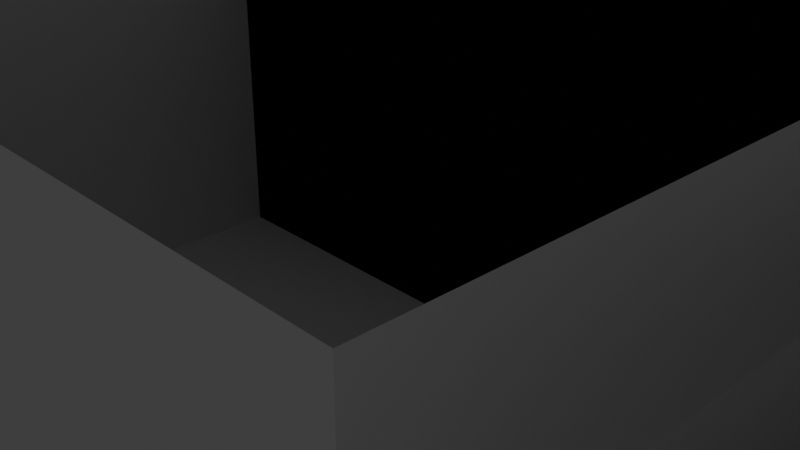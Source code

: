 # Source: map_try.blend  (saved by Blender 3.4.6; exported with 4.5.12 LTS)
import bpy
from mathutils import Matrix  # noqa: F401  (used for matrix-valued properties, if any)

bpy.ops.wm.read_factory_settings(use_empty=True)
scene = bpy.context.scene
scene.name = 'Scene'

# ---- collections
col_collection = bpy.data.collections.new('Collection'); scene.collection.children.link(col_collection)
col_map = bpy.data.collections.new('MAP'); scene.collection.children.link(col_map)

# ---- world
world_world = bpy.data.worlds.new('World'); scene.world = world_world
world_world.use_nodes = True; world_world.node_tree.nodes.clear()
_N = world_world.node_tree.nodes; _L = world_world.node_tree.links
n0 = _N.new('ShaderNodeOutputWorld'); n0.name = 'World Output'; n0.location = (300, 300)
n1 = _N.new('ShaderNodeBackground'); n1.name = 'Background'; n1.location = (10, 300)
n1.inputs[0].default_value = (0.05088, 0.05088, 0.05088, 1.0)
_L.new(n1.outputs[0], n0.inputs[0])
n0.is_active_output = True
world_world.color = (0.05088, 0.05088, 0.05088)
world_world.use_sun_shadow = False
world_world.sun_shadow_jitter_overblur = 0.0

# ---- cameras
cam_camera = bpy.data.cameras.new('Camera')
cam_camera.clip_end = 100.0
cam_camera.ortho_scale = 7.314

# ---- lights
light_light = bpy.data.lights.new('Light', 'POINT')
light_light.transmission_factor = 0.0
light_light.energy = 1000.0
light_light.shadow_soft_size = 0.1
light_light.shadow_maximum_resolution = 0.006
light_light.use_absolute_resolution = True

# ---- meshes
me_cube_001 = bpy.data.meshes.new('Cube.001')
me_cube_001.from_pydata([(-11.0, -1.0, 0.0), (-11.0, -1.0, 2.0), (-11.0, 1.0, 0.0), (-11.0, 1.0, 2.0), (6.0, -1.0, 0.0), (6.0, -1.0, 2.0), (6.0, 1.0, 0.0), (6.0, 1.0, 2.0), (-9.0, 1.0, 0.0), (-9.0, 1.0, 2.0), (-11.0, 1.0, 0.0), (-11.0, 1.0, 2.0), (-9.0, 3.0, 0.0), (-9.0, 3.0, 2.0), (-11.0, 3.0, 0.0), (-11.0, 3.0, 2.0)], [], [(0, 2, 3, 1), (2, 6, 7, 3), (6, 4, 5, 7), (4, 0, 1, 5), (2, 0, 4, 6), (8, 10, 11, 9), (10, 14, 15, 11), (14, 12, 13, 15), (12, 8, 9, 13), (10, 8, 12, 14)])
_uv = me_cube_001.uv_layers.new(name='UVMap')
_uv.uv.foreach_set('vector', [0.375, 0.0, 0.375, 0.25, 0.625, 0.25, 0.625, 0.0, 0.375, 0.25, 0.375, 0.5, 0.625, 0.5, 0.625, 0.25, 0.375, 0.5, 0.375, 0.75, 0.625, 0.75, 0.625, 0.5, 0.375, 0.75, 0.375, 1.0, 0.625, 1.0, 0.625, 0.75, 0.125, 0.5, 0.125, 0.75, 0.375, 0.75, 0.375, 0.5, 0.375, 0.0, 0.375, 0.25, 0.625, 0.25, 0.625, 0.0, 0.375, 0.25, 0.375, 0.5, 0.625, 0.5, 0.625, 0.25, 0.375, 0.5, 0.375, 0.75, 0.625, 0.75, 0.625, 0.5, 0.375, 0.75, 0.375, 1.0, 0.625, 1.0, 0.625, 0.75, 0.125, 0.5, 0.125, 0.75, 0.375, 0.75, 0.375, 0.5])
me_cube_001.update()
me_cube_002 = bpy.data.meshes.new('Cube.002')
me_cube_002.from_pydata([(-8.0, -5.0, 0.0), (-8.0, -5.0, 2.0), (-8.0, -1.0, 0.0), (-8.0, -1.0, 2.0), (-2.0, -5.0, 0.0), (-2.0, -5.0, 2.0), (-2.0, -1.0, 0.0), (-2.0, -1.0, 2.0), (-1.0, -5.0, 0.0), (-1.0, -5.0, 2.0), (-1.0, -1.0, 0.0), (-1.0, -1.0, 2.0), (5.0, -5.0, 0.0), (5.0, -5.0, 2.0), (5.0, -1.0, 0.0), (5.0, -1.0, 2.0), (-1.0, 1.0, 0.0), (-1.0, 1.0, 2.0), (-1.0, 5.0, 0.0), (-1.0, 5.0, 2.0), (5.0, 1.0, 0.0), (5.0, 1.0, 2.0), (5.0, 5.0, 0.0), (5.0, 5.0, 2.0), (-8.0, 1.0, 0.0), (-8.0, 1.0, 2.0), (-8.0, 5.0, 0.0), (-8.0, 5.0, 2.0), (-2.0, 1.0, 0.0), (-2.0, 1.0, 2.0), (-2.0, 5.0, 0.0), (-2.0, 5.0, 2.0), (18.0, -5.0, 0.0), (18.0, -5.0, 2.0), (18.0, -1.0, 0.0), (18.0, -1.0, 2.0), (24.0, -5.0, 0.0), (24.0, -5.0, 2.0), (24.0, -1.0, 0.0), (24.0, -1.0, 2.0), (18.0, 1.0, 0.0), (18.0, 1.0, 2.0), (18.0, 5.0, 0.0), (18.0, 5.0, 2.0), (24.0, 1.0, 0.0), (24.0, 1.0, 2.0), (24.0, 5.0, 0.0), (24.0, 5.0, 2.0), (26.0, 0.0, 0.0), (26.0, 0.0, 2.0), (30.0, 2.384e-07, 0.0), (30.0, 2.384e-07, 2.0), (26.0, -6.0, 0.0), (26.0, -6.0, 2.0), (30.0, -6.0, 0.0), (30.0, -6.0, 2.0), (26.0, 7.0, 0.0), (26.0, 7.0, 2.0), (30.0, 7.0, 0.0), (30.0, 7.0, 2.0), (26.0, 1.0, 0.0), (26.0, 1.0, 2.0), (30.0, 1.0, 0.0), (30.0, 1.0, 2.0)], [], [(0, 2, 3, 1), (2, 6, 7, 3), (6, 4, 5, 7), (4, 0, 1, 5), (2, 0, 4, 6), (8, 10, 11, 9), (10, 14, 15, 11), (14, 12, 13, 15), (12, 8, 9, 13), (10, 8, 12, 14), (16, 18, 19, 17), (18, 22, 23, 19), (22, 20, 21, 23), (20, 16, 17, 21), (18, 16, 20, 22), (24, 26, 27, 25), (26, 30, 31, 27), (30, 28, 29, 31), (28, 24, 25, 29), (26, 24, 28, 30), (32, 34, 35, 33), (34, 38, 39, 35), (38, 36, 37, 39), (36, 32, 33, 37), (34, 32, 36, 38), (40, 42, 43, 41), (42, 46, 47, 43), (46, 44, 45, 47), (44, 40, 41, 45), (42, 40, 44, 46), (48, 50, 51, 49), (50, 54, 55, 51), (54, 52, 53, 55), (52, 48, 49, 53), (50, 48, 52, 54), (56, 58, 59, 57), (58, 62, 63, 59), (62, 60, 61, 63), (60, 56, 57, 61), (58, 56, 60, 62)])
_uv = me_cube_002.uv_layers.new(name='UVMap')
_uv.uv.foreach_set('vector', [0.375, 0.0, 0.375, 0.25, 0.625, 0.25, 0.625, 0.0, 0.375, 0.25, 0.375, 0.5, 0.625, 0.5, 0.625, 0.25, 0.375, 0.5, 0.375, 0.75, 0.625, 0.75, 0.625, 0.5, 0.375, 0.75, 0.375, 1.0, 0.625, 1.0, 0.625, 0.75, 0.125, 0.5, 0.125, 0.75, 0.375, 0.75, 0.375, 0.5, 0.375, 0.0, 0.375, 0.25, 0.625, 0.25, 0.625, 0.0, 0.375, 0.25, 0.375, 0.5, 0.625, 0.5, 0.625, 0.25, 0.375, 0.5, 0.375, 0.75, 0.625, 0.75, 0.625, 0.5, 0.375, 0.75, 0.375, 1.0, 0.625, 1.0, 0.625, 0.75, 0.125, 0.5, 0.125, 0.75, 0.375, 0.75, 0.375, 0.5, 0.375, 0.0, 0.375, 0.25, 0.625, 0.25, 0.625, 0.0, 0.375, 0.25, 0.375, 0.5, 0.625, 0.5, 0.625, 0.25, 0.375, 0.5, 0.375, 0.75, 0.625, 0.75, 0.625, 0.5, 0.375, 0.75, 0.375, 1.0, 0.625, 1.0, 0.625, 0.75, 0.125, 0.5, 0.125, 0.75, 0.375, 0.75, 0.375, 0.5, 0.375, 0.0, 0.375, 0.25, 0.625, 0.25, 0.625, 0.0, 0.375, 0.25, 0.375, 0.5, 0.625, 0.5, 0.625, 0.25, 0.375, 0.5, 0.375, 0.75, 0.625, 0.75, 0.625, 0.5, 0.375, 0.75, 0.375, 1.0, 0.625, 1.0, 0.625, 0.75, 0.125, 0.5, 0.125, 0.75, 0.375, 0.75, 0.375, 0.5, 0.375, 0.0, 0.375, 0.25, 0.625, 0.25, 0.625, 0.0, 0.375, 0.25, 0.375, 0.5, 0.625, 0.5, 0.625, 0.25, 0.375, 0.5, 0.375, 0.75, 0.625, 0.75, 0.625, 0.5, 0.375, 0.75, 0.375, 1.0, 0.625, 1.0, 0.625, 0.75, 0.125, 0.5, 0.125, 0.75, 0.375, 0.75, 0.375, 0.5, 0.375, 0.0, 0.375, 0.25, 0.625, 0.25, 0.625, 0.0, 0.375, 0.25, 0.375, 0.5, 0.625, 0.5, 0.625, 0.25, 0.375, 0.5, 0.375, 0.75, 0.625, 0.75, 0.625, 0.5, 0.375, 0.75, 0.375, 1.0, 0.625, 1.0, 0.625, 0.75, 0.125, 0.5, 0.125, 0.75, 0.375, 0.75, 0.375, 0.5, 0.375, 0.0, 0.375, 0.25, 0.625, 0.25, 0.625, 0.0, 0.375, 0.25, 0.375, 0.5, 0.625, 0.5, 0.625, 0.25, 0.375, 0.5, 0.375, 0.75, 0.625, 0.75, 0.625, 0.5, 0.375, 0.75, 0.375, 1.0, 0.625, 1.0, 0.625, 0.75, 0.125, 0.5, 0.125, 0.75, 0.375, 0.75, 0.375, 0.5, 0.375, 0.0, 0.375, 0.25, 0.625, 0.25, 0.625, 0.0, 0.375, 0.25, 0.375, 0.5, 0.625, 0.5, 0.625, 0.25, 0.375, 0.5, 0.375, 0.75, 0.625, 0.75, 0.625, 0.5, 0.375, 0.75, 0.375, 1.0, 0.625, 1.0, 0.625, 0.75, 0.125, 0.5, 0.125, 0.75, 0.375, 0.75, 0.375, 0.5])
me_cube_002.update()
me_cube_003 = bpy.data.meshes.new('Cube.003')
me_cube_003.from_pydata([(6.0, 5.0, 0.0), (6.0, 5.0, 2.0), (8.0, 5.0, 0.0), (8.0, 5.0, 2.0), (6.0, -5.0, 0.0), (6.0, -5.0, 2.0), (8.0, -5.0, 0.0), (8.0, -5.0, 2.0), (16.0, 5.0, 0.0), (16.0, 5.0, 2.0), (16.0, 3.0, 0.0), (16.0, 3.0, 2.0), (8.0, 5.0, 0.0), (8.0, 5.0, 2.0), (8.0, 3.0, 0.0), (8.0, 3.0, 2.0), (16.0, -3.0, 0.0), (16.0, -3.0, 2.0), (16.0, -5.0, 0.0), (16.0, -5.0, 2.0), (8.0, -3.0, 0.0), (8.0, -3.0, 2.0), (8.0, -5.0, 0.0), (8.0, -5.0, 2.0), (16.0, 7.0, 0.0), (16.0, 7.0, 2.0), (18.0, 7.0, 0.0), (18.0, 7.0, 2.0), (16.0, -7.0, 0.0), (16.0, -7.0, 2.0), (18.0, -7.0, 0.0), (18.0, -7.0, 2.0), (24.0, 7.0, 0.0), (24.0, 7.0, 2.0), (24.0, 5.0, 0.0), (24.0, 5.0, 2.0), (18.0, 7.0, 0.0), (18.0, 7.0, 2.0), (18.0, 5.0, 0.0), (18.0, 5.0, 2.0), (24.0, -5.0, 0.0), (24.0, -5.0, 2.0), (24.0, -7.0, 0.0), (24.0, -7.0, 2.0), (18.0, -5.0, 0.0), (18.0, -5.0, 2.0), (18.0, -7.0, 0.0), (18.0, -7.0, 2.0), (24.0, 1.0, 0.0), (24.0, 1.0, 2.0), (24.0, -1.0, 0.0), (24.0, -1.0, 2.0), (18.0, 1.0, 0.0), (18.0, 1.0, 2.0), (18.0, -1.0, 0.0), (18.0, -1.0, 2.0), (24.0, 7.0, 0.0), (24.0, 7.0, 2.0), (26.0, 7.0, 0.0), (26.0, 7.0, 2.0), (24.0, -7.0, 0.0), (24.0, -7.0, 2.0), (26.0, -7.0, 0.0), (26.0, -7.0, 2.0), (21.0, 21.0, 0.0), (21.0, 21.0, 2.0), (23.0, 21.0, 0.0), (23.0, 21.0, 2.0), (21.0, 7.0, 0.0), (21.0, 7.0, 2.0), (23.0, 7.0, 0.0), (23.0, 7.0, 2.0), (21.0, -7.0, 0.0), (21.0, -7.0, 2.0), (23.0, -7.0, 0.0), (23.0, -7.0, 2.0), (21.0, -21.0, 0.0), (21.0, -21.0, 2.0), (23.0, -21.0, 0.0), (23.0, -21.0, 2.0), (32.0, 20.0, 0.0), (32.0, 20.0, 2.0), (34.0, 20.0, 0.0), (34.0, 20.0, 2.0), (32.0, -20.0, 0.0), (32.0, -20.0, 2.0), (34.0, -20.0, 0.0), (34.0, -20.0, 2.0)], [], [(0, 2, 3, 1), (2, 6, 7, 3), (6, 4, 5, 7), (4, 0, 1, 5), (2, 0, 4, 6), (8, 10, 11, 9), (10, 14, 15, 11), (14, 12, 13, 15), (12, 8, 9, 13), (10, 8, 12, 14), (16, 18, 19, 17), (18, 22, 23, 19), (22, 20, 21, 23), (20, 16, 17, 21), (18, 16, 20, 22), (24, 26, 27, 25), (26, 30, 31, 27), (30, 28, 29, 31), (28, 24, 25, 29), (26, 24, 28, 30), (32, 34, 35, 33), (34, 38, 39, 35), (38, 36, 37, 39), (36, 32, 33, 37), (34, 32, 36, 38), (40, 42, 43, 41), (42, 46, 47, 43), (46, 44, 45, 47), (44, 40, 41, 45), (42, 40, 44, 46), (48, 50, 51, 49), (50, 54, 55, 51), (54, 52, 53, 55), (52, 48, 49, 53), (50, 48, 52, 54), (56, 58, 59, 57), (58, 62, 63, 59), (62, 60, 61, 63), (60, 56, 57, 61), (58, 56, 60, 62), (64, 66, 67, 65), (66, 70, 71, 67), (70, 68, 69, 71), (68, 64, 65, 69), (66, 64, 68, 70), (72, 74, 75, 73), (74, 78, 79, 75), (78, 76, 77, 79), (76, 72, 73, 77), (74, 72, 76, 78), (80, 82, 83, 81), (82, 86, 87, 83), (86, 84, 85, 87), (84, 80, 81, 85), (82, 80, 84, 86)])
_uv = me_cube_003.uv_layers.new(name='UVMap')
_uv.uv.foreach_set('vector', [0.375, 0.0, 0.375, 0.25, 0.625, 0.25, 0.625, 0.0, 0.375, 0.25, 0.375, 0.5, 0.625, 0.5, 0.625, 0.25, 0.375, 0.5, 0.375, 0.75, 0.625, 0.75, 0.625, 0.5, 0.375, 0.75, 0.375, 1.0, 0.625, 1.0, 0.625, 0.75, 0.125, 0.5, 0.125, 0.75, 0.375, 0.75, 0.375, 0.5, 0.375, 0.0, 0.375, 0.25, 0.625, 0.25, 0.625, 0.0, 0.375, 0.25, 0.375, 0.5, 0.625, 0.5, 0.625, 0.25, 0.375, 0.5, 0.375, 0.75, 0.625, 0.75, 0.625, 0.5, 0.375, 0.75, 0.375, 1.0, 0.625, 1.0, 0.625, 0.75, 0.125, 0.5, 0.125, 0.75, 0.375, 0.75, 0.375, 0.5, 0.375, 0.0, 0.375, 0.25, 0.625, 0.25, 0.625, 0.0, 0.375, 0.25, 0.375, 0.5, 0.625, 0.5, 0.625, 0.25, 0.375, 0.5, 0.375, 0.75, 0.625, 0.75, 0.625, 0.5, 0.375, 0.75, 0.375, 1.0, 0.625, 1.0, 0.625, 0.75, 0.125, 0.5, 0.125, 0.75, 0.375, 0.75, 0.375, 0.5, 0.375, 0.0, 0.375, 0.25, 0.625, 0.25, 0.625, 0.0, 0.375, 0.25, 0.375, 0.5, 0.625, 0.5, 0.625, 0.25, 0.375, 0.5, 0.375, 0.75, 0.625, 0.75, 0.625, 0.5, 0.375, 0.75, 0.375, 1.0, 0.625, 1.0, 0.625, 0.75, 0.125, 0.5, 0.125, 0.75, 0.375, 0.75, 0.375, 0.5, 0.375, 0.0, 0.375, 0.25, 0.625, 0.25, 0.625, 0.0, 0.375, 0.25, 0.375, 0.5, 0.625, 0.5, 0.625, 0.25, 0.375, 0.5, 0.375, 0.75, 0.625, 0.75, 0.625, 0.5, 0.375, 0.75, 0.375, 1.0, 0.625, 1.0, 0.625, 0.75, 0.125, 0.5, 0.125, 0.75, 0.375, 0.75, 0.375, 0.5, 0.375, 0.0, 0.375, 0.25, 0.625, 0.25, 0.625, 0.0, 0.375, 0.25, 0.375, 0.5, 0.625, 0.5, 0.625, 0.25, 0.375, 0.5, 0.375, 0.75, 0.625, 0.75, 0.625, 0.5, 0.375, 0.75, 0.375, 1.0, 0.625, 1.0, 0.625, 0.75, 0.125, 0.5, 0.125, 0.75, 0.375, 0.75, 0.375, 0.5, 0.375, 0.0, 0.375, 0.25, 0.625, 0.25, 0.625, 0.0, 0.375, 0.25, 0.375, 0.5, 0.625, 0.5, 0.625, 0.25, 0.375, 0.5, 0.375, 0.75, 0.625, 0.75, 0.625, 0.5, 0.375, 0.75, 0.375, 1.0, 0.625, 1.0, 0.625, 0.75, 0.125, 0.5, 0.125, 0.75, 0.375, 0.75, 0.375, 0.5, 0.375, 0.0, 0.375, 0.25, 0.625, 0.25, 0.625, 0.0, 0.375, 0.25, 0.375, 0.5, 0.625, 0.5, 0.625, 0.25, 0.375, 0.5, 0.375, 0.75, 0.625, 0.75, 0.625, 0.5, 0.375, 0.75, 0.375, 1.0, 0.625, 1.0, 0.625, 0.75, 0.125, 0.5, 0.125, 0.75, 0.375, 0.75, 0.375, 0.5, 0.375, 0.0, 0.375, 0.25, 0.625, 0.25, 0.625, 0.0, 0.375, 0.25, 0.375, 0.5, 0.625, 0.5, 0.625, 0.25, 0.375, 0.5, 0.375, 0.75, 0.625, 0.75, 0.625, 0.5, 0.375, 0.75, 0.375, 1.0, 0.625, 1.0, 0.625, 0.75, 0.125, 0.5, 0.125, 0.75, 0.375, 0.75, 0.375, 0.5, 0.375, 0.0, 0.375, 0.25, 0.625, 0.25, 0.625, 0.0, 0.375, 0.25, 0.375, 0.5, 0.625, 0.5, 0.625, 0.25, 0.375, 0.5, 0.375, 0.75, 0.625, 0.75, 0.625, 0.5, 0.375, 0.75, 0.375, 1.0, 0.625, 1.0, 0.625, 0.75, 0.125, 0.5, 0.125, 0.75, 0.375, 0.75, 0.375, 0.5, 0.375, 0.0, 0.375, 0.25, 0.625, 0.25, 0.625, 0.0, 0.375, 0.25, 0.375, 0.5, 0.625, 0.5, 0.625, 0.25, 0.375, 0.5, 0.375, 0.75, 0.625, 0.75, 0.625, 0.5, 0.375, 0.75, 0.375, 1.0, 0.625, 1.0, 0.625, 0.75, 0.125, 0.5, 0.125, 0.75, 0.375, 0.75, 0.375, 0.5])
me_cube_003.update()
me_cube_004 = bpy.data.meshes.new('Cube.004')
me_cube_004.from_pydata([(-2.0, 0.0, 0.0), (-2.0, 0.0, 1.0), (-2.0, 1.0, 0.0), (-2.0, 1.0, 1.0), (2.0, 0.0, 0.0), (2.0, 0.0, 1.0), (2.0, 1.0, 0.0), (2.0, 1.0, 1.0), (3.0, 2.0, 0.0), (3.0, 2.0, 1.0), (2.0, 2.0, 0.0), (2.0, 2.0, 1.0), (3.0, 8.0, 0.0), (3.0, 8.0, 1.0), (2.0, 8.0, 0.0), (2.0, 8.0, 1.0), (3.0, 9.0, 0.0), (3.0, 9.0, 1.0), (3.0, 8.0, 0.0), (3.0, 8.0, 1.0), (-1.0, 9.0, 0.0), (-1.0, 9.0, 1.0), (-1.0, 8.0, 0.0), (-1.0, 8.0, 1.0), (0.0, 9.0, 0.0), (0.0, 9.0, 1.0), (-1.0, 9.0, 0.0), (-1.0, 9.0, 1.0), (4.768e-07, 14.0, 0.0), (4.768e-07, 14.0, 1.0), (-1.0, 14.0, 0.0), (-1.0, 14.0, 1.0), (7.0, -9.0, 0.0), (7.0, -9.0, 1.0), (6.0, -9.0, 0.0), (6.0, -9.0, 1.0), (7.0, 0.0, 0.0), (7.0, 0.0, 1.0), (6.0, 0.0, 0.0), (6.0, 0.0, 1.0), (1.0, -10.0, 0.0), (1.0, -10.0, 1.0), (1.0, -9.0, 0.0), (1.0, -9.0, 1.0), (7.0, -10.0, 0.0), (7.0, -10.0, 1.0), (7.0, -9.0, 0.0), (7.0, -9.0, 1.0), (0.0, -19.0, 0.0), (0.0, -19.0, 1.0), (-1.0, -19.0, 0.0), (-1.0, -19.0, 1.0), (0.0, -11.0, 0.0), (0.0, -11.0, 1.0), (-1.0, -11.0, 0.0), (-1.0, -11.0, 1.0), (1.0, 14.0, -2.0), (1.0, 14.0, 3.0), (-1.0, 14.0, -2.0), (-1.0, 14.0, 3.0), (1.0, 16.0, -2.0), (1.0, 16.0, 3.0), (-1.0, 16.0, -2.0), (-1.0, 16.0, 3.0), (1.0, 16.0, 0.0), (1.0, 16.0, 1.0), (1.431e-06, 16.0, 0.0), (1.431e-06, 16.0, 1.0), (1.0, 21.0, 0.0), (1.0, 21.0, 1.0), (9.537e-07, 21.0, 0.0), (9.537e-07, 21.0, 1.0), (0.0, -9.0, 0.0), (0.0, -9.0, 1.0), (-1.0, -9.0, 0.0), (-1.0, -9.0, 1.0), (0.0, -7.0, 0.0), (0.0, -7.0, 1.0), (-1.0, -7.0, 0.0), (-1.0, -7.0, 1.0), (-2.0, -7.0, 0.0), (-2.0, -7.0, 1.0), (-2.0, -6.0, 0.0), (-2.0, -6.0, 1.0), (0.0, -7.0, 0.0), (0.0, -7.0, 1.0), (0.0, -6.0, 0.0), (0.0, -6.0, 1.0), (4.0, -9.537e-07, -2.0), (4.0, -9.537e-07, 3.0), (2.0, -9.537e-07, -2.0), (2.0, -9.537e-07, 3.0), (4.0, 2.0, -2.0), (4.0, 2.0, 3.0), (2.0, 2.0, -2.0), (2.0, 2.0, 3.0), (4.0, 0.0, 0.0), (4.0, 0.0, 1.0), (4.0, 1.0, 0.0), (4.0, 1.0, 1.0), (7.0, 0.0, 0.0), (7.0, 0.0, 1.0), (7.0, 1.0, 0.0), (7.0, 1.0, 1.0), (1.0, 14.0, 0.0), (1.0, 14.0, 1.0), (1.0, 15.0, 0.0), (1.0, 15.0, 1.0), (7.0, 14.0, 0.0), (7.0, 14.0, 1.0), (7.0, 15.0, 0.0), (7.0, 15.0, 1.0), (6.0, 14.0, 0.0), (6.0, 14.0, 1.0), (7.0, 14.0, 0.0), (7.0, 14.0, 1.0), (6.0, 1.0, 0.0), (6.0, 1.0, 1.0), (7.0, 1.0, 0.0), (7.0, 1.0, 1.0), (1.0, -11.0, -2.0), (1.0, -11.0, 3.0), (-1.0, -11.0, -2.0), (-1.0, -11.0, 3.0), (1.0, -9.0, -2.0), (1.0, -9.0, 3.0), (-1.0, -9.0, -2.0), (-1.0, -9.0, 3.0)], [], [(0, 1, 3, 2), (2, 3, 7, 6), (6, 7, 5, 4), (4, 5, 1, 0), (2, 6, 4, 0), (7, 3, 1, 5), (8, 9, 11, 10), (10, 11, 15, 14), (14, 15, 13, 12), (12, 13, 9, 8), (10, 14, 12, 8), (15, 11, 9, 13), (16, 17, 19, 18), (18, 19, 23, 22), (22, 23, 21, 20), (20, 21, 17, 16), (18, 22, 20, 16), (23, 19, 17, 21), (24, 25, 27, 26), (26, 27, 31, 30), (30, 31, 29, 28), (28, 29, 25, 24), (26, 30, 28, 24), (31, 27, 25, 29), (32, 33, 35, 34), (34, 35, 39, 38), (38, 39, 37, 36), (36, 37, 33, 32), (34, 38, 36, 32), (39, 35, 33, 37), (40, 41, 43, 42), (42, 43, 47, 46), (46, 47, 45, 44), (44, 45, 41, 40), (42, 46, 44, 40), (47, 43, 41, 45), (48, 49, 51, 50), (50, 51, 55, 54), (54, 55, 53, 52), (52, 53, 49, 48), (50, 54, 52, 48), (55, 51, 49, 53), (56, 57, 59, 58), (58, 59, 63, 62), (62, 63, 61, 60), (60, 61, 57, 56), (58, 62, 60, 56), (63, 59, 57, 61), (64, 65, 67, 66), (66, 67, 71, 70), (70, 71, 69, 68), (68, 69, 65, 64), (66, 70, 68, 64), (71, 67, 65, 69), (72, 73, 75, 74), (74, 75, 79, 78), (78, 79, 77, 76), (76, 77, 73, 72), (74, 78, 76, 72), (79, 75, 73, 77), (80, 81, 83, 82), (82, 83, 87, 86), (86, 87, 85, 84), (84, 85, 81, 80), (82, 86, 84, 80), (87, 83, 81, 85), (88, 89, 91, 90), (90, 91, 95, 94), (94, 95, 93, 92), (92, 93, 89, 88), (90, 94, 92, 88), (95, 91, 89, 93), (96, 97, 99, 98), (98, 99, 103, 102), (102, 103, 101, 100), (100, 101, 97, 96), (98, 102, 100, 96), (103, 99, 97, 101), (104, 105, 107, 106), (106, 107, 111, 110), (110, 111, 109, 108), (108, 109, 105, 104), (106, 110, 108, 104), (111, 107, 105, 109), (112, 113, 115, 114), (114, 115, 119, 118), (118, 119, 117, 116), (116, 117, 113, 112), (114, 118, 116, 112), (119, 115, 113, 117), (120, 121, 123, 122), (122, 123, 127, 126), (126, 127, 125, 124), (124, 125, 121, 120), (122, 126, 124, 120), (127, 123, 121, 125)])
_uv = me_cube_004.uv_layers.new(name='UVMap')
_uv.uv.foreach_set('vector', [0.375, 0.0, 0.625, 0.0, 0.625, 0.25, 0.375, 0.25, 0.375, 0.25, 0.625, 0.25, 0.625, 0.5, 0.375, 0.5, 0.375, 0.5, 0.625, 0.5, 0.625, 0.75, 0.375, 0.75, 0.375, 0.75, 0.625, 0.75, 0.625, 1.0, 0.375, 1.0, 0.125, 0.5, 0.375, 0.5, 0.375, 0.75, 0.125, 0.75, 0.625, 0.5, 0.875, 0.5, 0.875, 0.75, 0.625, 0.75, 0.375, 0.0, 0.625, 0.0, 0.625, 0.25, 0.375, 0.25, 0.375, 0.25, 0.625, 0.25, 0.625, 0.5, 0.375, 0.5, 0.375, 0.5, 0.625, 0.5, 0.625, 0.75, 0.375, 0.75, 0.375, 0.75, 0.625, 0.75, 0.625, 1.0, 0.375, 1.0, 0.125, 0.5, 0.375, 0.5, 0.375, 0.75, 0.125, 0.75, 0.625, 0.5, 0.875, 0.5, 0.875, 0.75, 0.625, 0.75, 0.375, 0.0, 0.625, 0.0, 0.625, 0.25, 0.375, 0.25, 0.375, 0.25, 0.625, 0.25, 0.625, 0.5, 0.375, 0.5, 0.375, 0.5, 0.625, 0.5, 0.625, 0.75, 0.375, 0.75, 0.375, 0.75, 0.625, 0.75, 0.625, 1.0, 0.375, 1.0, 0.125, 0.5, 0.375, 0.5, 0.375, 0.75, 0.125, 0.75, 0.625, 0.5, 0.875, 0.5, 0.875, 0.75, 0.625, 0.75, 0.375, 0.0, 0.625, 0.0, 0.625, 0.25, 0.375, 0.25, 0.375, 0.25, 0.625, 0.25, 0.625, 0.5, 0.375, 0.5, 0.375, 0.5, 0.625, 0.5, 0.625, 0.75, 0.375, 0.75, 0.375, 0.75, 0.625, 0.75, 0.625, 1.0, 0.375, 1.0, 0.125, 0.5, 0.375, 0.5, 0.375, 0.75, 0.125, 0.75, 0.625, 0.5, 0.875, 0.5, 0.875, 0.75, 0.625, 0.75, 0.375, 0.0, 0.625, 0.0, 0.625, 0.25, 0.375, 0.25, 0.375, 0.25, 0.625, 0.25, 0.625, 0.5, 0.375, 0.5, 0.375, 0.5, 0.625, 0.5, 0.625, 0.75, 0.375, 0.75, 0.375, 0.75, 0.625, 0.75, 0.625, 1.0, 0.375, 1.0, 0.125, 0.5, 0.375, 0.5, 0.375, 0.75, 0.125, 0.75, 0.625, 0.5, 0.875, 0.5, 0.875, 0.75, 0.625, 0.75, 0.375, 0.0, 0.625, 0.0, 0.625, 0.25, 0.375, 0.25, 0.375, 0.25, 0.625, 0.25, 0.625, 0.5, 0.375, 0.5, 0.375, 0.5, 0.625, 0.5, 0.625, 0.75, 0.375, 0.75, 0.375, 0.75, 0.625, 0.75, 0.625, 1.0, 0.375, 1.0, 0.125, 0.5, 0.375, 0.5, 0.375, 0.75, 0.125, 0.75, 0.625, 0.5, 0.875, 0.5, 0.875, 0.75, 0.625, 0.75, 0.375, 0.0, 0.625, 0.0, 0.625, 0.25, 0.375, 0.25, 0.375, 0.25, 0.625, 0.25, 0.625, 0.5, 0.375, 0.5, 0.375, 0.5, 0.625, 0.5, 0.625, 0.75, 0.375, 0.75, 0.375, 0.75, 0.625, 0.75, 0.625, 1.0, 0.375, 1.0, 0.125, 0.5, 0.375, 0.5, 0.375, 0.75, 0.125, 0.75, 0.625, 0.5, 0.875, 0.5, 0.875, 0.75, 0.625, 0.75, 0.375, 0.0, 0.625, 0.0, 0.625, 0.25, 0.375, 0.25, 0.375, 0.25, 0.625, 0.25, 0.625, 0.5, 0.375, 0.5, 0.375, 0.5, 0.625, 0.5, 0.625, 0.75, 0.375, 0.75, 0.375, 0.75, 0.625, 0.75, 0.625, 1.0, 0.375, 1.0, 0.125, 0.5, 0.375, 0.5, 0.375, 0.75, 0.125, 0.75, 0.625, 0.5, 0.875, 0.5, 0.875, 0.75, 0.625, 0.75, 0.375, 0.0, 0.625, 0.0, 0.625, 0.25, 0.375, 0.25, 0.375, 0.25, 0.625, 0.25, 0.625, 0.5, 0.375, 0.5, 0.375, 0.5, 0.625, 0.5, 0.625, 0.75, 0.375, 0.75, 0.375, 0.75, 0.625, 0.75, 0.625, 1.0, 0.375, 1.0, 0.125, 0.5, 0.375, 0.5, 0.375, 0.75, 0.125, 0.75, 0.625, 0.5, 0.875, 0.5, 0.875, 0.75, 0.625, 0.75, 0.375, 0.0, 0.625, 0.0, 0.625, 0.25, 0.375, 0.25, 0.375, 0.25, 0.625, 0.25, 0.625, 0.5, 0.375, 0.5, 0.375, 0.5, 0.625, 0.5, 0.625, 0.75, 0.375, 0.75, 0.375, 0.75, 0.625, 0.75, 0.625, 1.0, 0.375, 1.0, 0.125, 0.5, 0.375, 0.5, 0.375, 0.75, 0.125, 0.75, 0.625, 0.5, 0.875, 0.5, 0.875, 0.75, 0.625, 0.75, 0.375, 0.0, 0.625, 0.0, 0.625, 0.25, 0.375, 0.25, 0.375, 0.25, 0.625, 0.25, 0.625, 0.5, 0.375, 0.5, 0.375, 0.5, 0.625, 0.5, 0.625, 0.75, 0.375, 0.75, 0.375, 0.75, 0.625, 0.75, 0.625, 1.0, 0.375, 1.0, 0.125, 0.5, 0.375, 0.5, 0.375, 0.75, 0.125, 0.75, 0.625, 0.5, 0.875, 0.5, 0.875, 0.75, 0.625, 0.75, 0.375, 0.0, 0.625, 0.0, 0.625, 0.25, 0.375, 0.25, 0.375, 0.25, 0.625, 0.25, 0.625, 0.5, 0.375, 0.5, 0.375, 0.5, 0.625, 0.5, 0.625, 0.75, 0.375, 0.75, 0.375, 0.75, 0.625, 0.75, 0.625, 1.0, 0.375, 1.0, 0.125, 0.5, 0.375, 0.5, 0.375, 0.75, 0.125, 0.75, 0.625, 0.5, 0.875, 0.5, 0.875, 0.75, 0.625, 0.75, 0.375, 0.0, 0.625, 0.0, 0.625, 0.25, 0.375, 0.25, 0.375, 0.25, 0.625, 0.25, 0.625, 0.5, 0.375, 0.5, 0.375, 0.5, 0.625, 0.5, 0.625, 0.75, 0.375, 0.75, 0.375, 0.75, 0.625, 0.75, 0.625, 1.0, 0.375, 1.0, 0.125, 0.5, 0.375, 0.5, 0.375, 0.75, 0.125, 0.75, 0.625, 0.5, 0.875, 0.5, 0.875, 0.75, 0.625, 0.75, 0.375, 0.0, 0.625, 0.0, 0.625, 0.25, 0.375, 0.25, 0.375, 0.25, 0.625, 0.25, 0.625, 0.5, 0.375, 0.5, 0.375, 0.5, 0.625, 0.5, 0.625, 0.75, 0.375, 0.75, 0.375, 0.75, 0.625, 0.75, 0.625, 1.0, 0.375, 1.0, 0.125, 0.5, 0.375, 0.5, 0.375, 0.75, 0.125, 0.75, 0.625, 0.5, 0.875, 0.5, 0.875, 0.75, 0.625, 0.75, 0.375, 0.0, 0.625, 0.0, 0.625, 0.25, 0.375, 0.25, 0.375, 0.25, 0.625, 0.25, 0.625, 0.5, 0.375, 0.5, 0.375, 0.5, 0.625, 0.5, 0.625, 0.75, 0.375, 0.75, 0.375, 0.75, 0.625, 0.75, 0.625, 1.0, 0.375, 1.0, 0.125, 0.5, 0.375, 0.5, 0.375, 0.75, 0.125, 0.75, 0.625, 0.5, 0.875, 0.5, 0.875, 0.75, 0.625, 0.75, 0.375, 0.0, 0.625, 0.0, 0.625, 0.25, 0.375, 0.25, 0.375, 0.25, 0.625, 0.25, 0.625, 0.5, 0.375, 0.5, 0.375, 0.5, 0.625, 0.5, 0.625, 0.75, 0.375, 0.75, 0.375, 0.75, 0.625, 0.75, 0.625, 1.0, 0.375, 1.0, 0.125, 0.5, 0.375, 0.5, 0.375, 0.75, 0.125, 0.75, 0.625, 0.5, 0.875, 0.5, 0.875, 0.75, 0.625, 0.75])
me_cube_004.update()
me_cube_005 = bpy.data.meshes.new('Cube.005')
me_cube_005.from_pydata([(23.0, -13.0, 0.0), (23.0, -13.0, 2.0), (27.0, -13.0, 0.0), (27.0, -13.0, 2.0), (23.0, -19.0, 0.0), (23.0, -19.0, 2.0), (27.0, -19.0, 0.0), (27.0, -19.0, 2.0), (8.0, 3.0, 0.0), (8.0, 3.0, 2.0), (12.0, 3.0, 0.0), (12.0, 3.0, 2.0), (8.0, -3.0, 0.0), (8.0, -3.0, 2.0), (12.0, -3.0, 0.0), (12.0, -3.0, 2.0), (27.0, -13.0, 2.0), (27.0, -13.0, 0.0), (23.0, -13.0, 2.0), (23.0, -13.0, 0.0), (27.0, -7.0, 2.0), (27.0, -7.0, 0.0), (23.0, -7.0, 2.0), (23.0, -7.0, 0.0), (12.0, 3.0, 0.0), (12.0, 3.0, 2.0), (16.0, 3.0, 0.0), (16.0, 3.0, 2.0), (12.0, -3.0, 0.0), (12.0, -3.0, 2.0), (16.0, -3.0, 0.0), (16.0, -3.0, 2.0), (23.0, 13.0, 0.0), (23.0, 13.0, 2.0), (27.0, 13.0, 0.0), (27.0, 13.0, 2.0), (23.0, 7.0, 0.0), (23.0, 7.0, 2.0), (27.0, 7.0, 0.0), (27.0, 7.0, 2.0), (27.0, 13.0, 2.0), (27.0, 13.0, 0.0), (23.0, 13.0, 2.0), (23.0, 13.0, 0.0), (27.0, 19.0, 2.0), (27.0, 19.0, 0.0), (23.0, 19.0, 2.0), (23.0, 19.0, 0.0)], [], [(19, 23, 22, 18), (21, 17, 16, 20), (23, 21, 20, 22), (17, 19, 18, 16), (21, 23, 19, 17), (8, 10, 11, 9), (10, 14, 15, 11), (14, 12, 13, 15), (12, 8, 9, 13), (10, 8, 12, 14), (2, 0, 4, 6), (6, 4, 5, 7), (0, 2, 3, 1), (2, 6, 7, 3), (4, 0, 1, 5), (24, 26, 27, 25), (26, 30, 31, 27), (30, 28, 29, 31), (28, 24, 25, 29), (26, 24, 28, 30), (43, 47, 46, 42), (45, 41, 40, 44), (47, 45, 44, 46), (41, 43, 42, 40), (45, 47, 43, 41), (34, 32, 36, 38), (38, 36, 37, 39), (32, 34, 35, 33), (34, 38, 39, 35), (36, 32, 33, 37)])
_uv = me_cube_005.uv_layers.new(name='UVMap')
_uv.uv.foreach_set('vector', [0.375, 0.75, 0.375, 1.0, 0.625, 1.0, 0.625, 0.75, 0.375, 0.25, 0.375, 0.5, 0.625, 0.5, 0.625, 0.25, 0.375, 0.0, 0.375, 0.25, 0.625, 0.25, 0.625, 0.0, 0.375, 0.5, 0.375, 0.75, 0.625, 0.75, 0.625, 0.5, 0.125, 0.5, 0.125, 0.75, 0.375, 0.75, 0.375, 0.5, 0.375, 0.0, 0.375, 0.25, 0.625, 0.25, 0.625, 0.0, 0.375, 0.25, 0.375, 0.5, 0.625, 0.5, 0.625, 0.25, 0.375, 0.5, 0.375, 0.75, 0.625, 0.75, 0.625, 0.5, 0.375, 0.75, 0.375, 1.0, 0.625, 1.0, 0.625, 0.75, 0.125, 0.5, 0.125, 0.75, 0.375, 0.75, 0.375, 0.5, 0.125, 0.5, 0.125, 0.75, 0.375, 0.75, 0.375, 0.5, 0.375, 0.5, 0.375, 0.75, 0.625, 0.75, 0.625, 0.5, 0.375, 0.0, 0.375, 0.25, 0.625, 0.25, 0.625, 0.0, 0.375, 0.25, 0.375, 0.5, 0.625, 0.5, 0.625, 0.25, 0.375, 0.75, 0.375, 1.0, 0.625, 1.0, 0.625, 0.75, 0.375, 0.0, 0.375, 0.25, 0.625, 0.25, 0.625, 0.0, 0.375, 0.25, 0.375, 0.5, 0.625, 0.5, 0.625, 0.25, 0.375, 0.5, 0.375, 0.75, 0.625, 0.75, 0.625, 0.5, 0.375, 0.75, 0.375, 1.0, 0.625, 1.0, 0.625, 0.75, 0.125, 0.5, 0.125, 0.75, 0.375, 0.75, 0.375, 0.5, 0.375, 0.75, 0.375, 1.0, 0.625, 1.0, 0.625, 0.75, 0.375, 0.25, 0.375, 0.5, 0.625, 0.5, 0.625, 0.25, 0.375, 0.0, 0.375, 0.25, 0.625, 0.25, 0.625, 0.0, 0.375, 0.5, 0.375, 0.75, 0.625, 0.75, 0.625, 0.5, 0.125, 0.5, 0.125, 0.75, 0.375, 0.75, 0.375, 0.5, 0.125, 0.5, 0.125, 0.75, 0.375, 0.75, 0.375, 0.5, 0.375, 0.5, 0.375, 0.75, 0.625, 0.75, 0.625, 0.5, 0.375, 0.0, 0.375, 0.25, 0.625, 0.25, 0.625, 0.0, 0.375, 0.25, 0.375, 0.5, 0.625, 0.5, 0.625, 0.25, 0.375, 0.75, 0.375, 1.0, 0.625, 1.0, 0.625, 0.75])
me_cube_005.update()
me_circle = bpy.data.meshes.new('Circle')
me_circle.from_pydata([(0.0, 1.0, 0.0), (-0.866, 0.5, 0.0), (-0.866, -0.5, 0.0), (0.0, -1.0, 0.0), (0.866, -0.5, 0.0), (0.866, 0.5, 0.0)], [(1, 0), (2, 1), (3, 2), (4, 3), (5, 4), (0, 5)], [])
_uv = me_circle.uv_layers.new(name='UVMap')
_uv.uv.foreach_set('vector', [])
me_circle.update()

# ---- objects
ob_light = bpy.data.objects.new('Light', light_light)
ob_camera = bpy.data.objects.new('Camera', cam_camera)
ob_cube = bpy.data.objects.new('Cube', me_cube_001)
ob_cube_001 = bpy.data.objects.new('Cube.001', me_cube_002)
ob_cube_002 = bpy.data.objects.new('Cube.002', me_cube_003)
ob_cube_003 = bpy.data.objects.new('Cube.003', me_cube_004)
ob_cube_004 = bpy.data.objects.new('Cube.004', me_cube_005)
ob_circle = bpy.data.objects.new('Circle', me_circle)

# ---- transforms, parenting, visibility, modifiers, constraints
ob_light.location = (4.076, 1.005, 5.904)
ob_light.rotation_euler = (0.6503, 0.05522, 1.866)
ob_light.lock_rotations_4d = False
ob_light.empty_display_type = 'ARROWS'
ob_light.color = (0.0, 0.0, 0.0, 0.0)
ob_light.lineart.crease_threshold = 0.0
ob_camera.location = (7.359, -6.926, 4.958)
ob_camera.rotation_euler = (1.109, 0.0, 0.8149)
ob_camera.lock_rotations_4d = False
ob_camera.empty_display_type = 'ARROWS'
ob_camera.color = (0.0, 0.0, 0.0, 0.0)
ob_camera.display_type = 'WIRE'
ob_camera.lineart.crease_threshold = 0.0
ob_cube.location = (0.0, 0.0, 0.0)
ob_cube.scale = (1.0, 1.0, 1.5)
ob_cube_001.location = (0.0, 0.0, 0.0)
ob_cube_001.scale = (1.0, 1.0, 1.5)
ob_cube_002.location = (0.0, 0.0, 0.0)
ob_cube_002.scale = (1.0, 1.0, 1.5)
ob_cube_003.location = (28.0, 9.537e-07, 2.0)
ob_cube_004.location = (0.0, 0.0, 0.0)
ob_cube_004.scale = (1.0, 1.0, 1.5)
ob_circle.location = (0.0, 0.0, 0.0)
ob_circle.scale = (42.0, 42.0, 42.0)

# ---- collection membership
col_collection.objects.link(ob_light)
col_collection.objects.link(ob_camera)
col_map.objects.link(ob_cube)
col_map.objects.link(ob_cube_001)
col_map.objects.link(ob_cube_002)
col_map.objects.link(ob_cube_003)
col_map.objects.link(ob_cube_004)
col_map.objects.link(ob_circle)
def _layer_coll(name, lc=None):
    lc = lc or bpy.context.view_layer.layer_collection
    for c in lc.children:
        if c.name == name: return c
        r = _layer_coll(name, c)
        if r: return r
_layer_coll('Collection').exclude = True

# ---- scene / render settings (as saved in the file)
scene.camera = ob_camera
scene.frame_start = 1; scene.frame_end = 250; scene.frame_set(1)
scene.render.engine = 'BLENDER_EEVEE_NEXT'
scene.cycles.sampling_pattern = 'TABULATED_SOBOL'
scene.cycles.use_light_tree = False
scene.view_settings.view_transform = 'Filmic'
bpy.context.view_layer.update()
